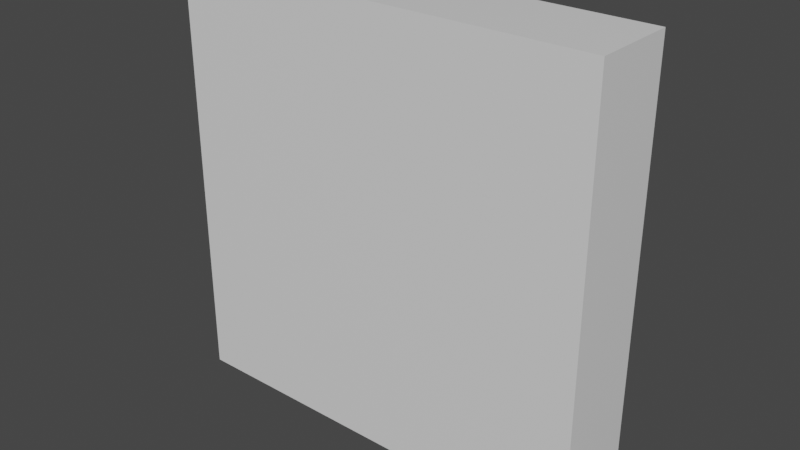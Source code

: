 # Source: Side.blend  (saved by Blender 2.82.7; exported with 4.5.12 LTS)
import bpy
from mathutils import Matrix  # noqa: F401  (used for matrix-valued properties, if any)

bpy.ops.wm.read_factory_settings(use_empty=True)
scene = bpy.context.scene
scene.name = 'Scene'

# ---- collections
col_collection = bpy.data.collections.new('Collection'); scene.collection.children.link(col_collection)

# ---- materials (node trees are filled in below, after node groups)
mat_material = bpy.data.materials.new('Material')
mat_material.alpha_threshold = 0.0
mat_material.use_transparent_shadow = False
mat_material.line_color = (0.0, 0.0, 0.0, 1.0)

# ---- material node trees
mat_material.use_nodes = True; mat_material.node_tree.nodes.clear()
_N = mat_material.node_tree.nodes; _L = mat_material.node_tree.links
n0 = _N.new('ShaderNodeOutputMaterial'); n0.name = 'Material Output'; n0.location = (300, 300)
n1 = _N.new('ShaderNodeBsdfPrincipled'); n1.name = 'Principled BSDF'; n1.location = (10, 300)
n1.distribution = 'GGX'
n1.subsurface_method = 'BURLEY'
n1.inputs[2].default_value = 0.4
n1.inputs[3].default_value = 1.45
n1.inputs[27].default_value = (0.0, 0.0, 0.0, 1.0)
n1.inputs[28].default_value = 1.0
_L.new(n1.outputs[0], n0.inputs[0])
n0.is_active_output = True

# ---- world
world_world = bpy.data.worlds.new('World'); scene.world = world_world
world_world.use_nodes = True; world_world.node_tree.nodes.clear()
_N = world_world.node_tree.nodes; _L = world_world.node_tree.links
n0 = _N.new('ShaderNodeOutputWorld'); n0.name = 'World Output'; n0.location = (300, 300)
n1 = _N.new('ShaderNodeBackground'); n1.name = 'Background'; n1.location = (10, 300)
n1.inputs[0].default_value = (0.05088, 0.05088, 0.05088, 1.0)
_L.new(n1.outputs[0], n0.inputs[0])
n0.is_active_output = True
world_world.color = (0.05088, 0.05088, 0.05088)
world_world.use_sun_shadow = False
world_world.sun_shadow_jitter_overblur = 0.0

# ---- meshes
me_cube_001 = bpy.data.meshes.new('Cube.001')
me_cube_001.from_pydata([(0.5, -0.3, 0.5), (0.5, -0.3, -0.5), (0.5, -0.5, 0.5), (0.5, -0.5, -0.5), (-0.5, -0.3, 0.5), (-0.5, -0.3, -0.5), (-0.5, -0.5, 0.5), (-0.5, -0.5, -0.5)], [], [(0, 4, 6, 2), (3, 2, 6, 7), (7, 6, 4, 5), (5, 1, 3, 7), (1, 0, 2, 3), (5, 4, 0, 1)])
_uv = me_cube_001.uv_layers.new(name='UVMap')
_uv.uv.foreach_set('vector', [0.625, 0.5, 0.875, 0.5, 0.875, 0.75, 0.625, 0.75, 0.375, 0.75, 0.625, 0.75, 0.625, 1.0, 0.375, 1.0, 0.375, 0.0, 0.625, 0.0, 0.625, 0.25, 0.375, 0.25, 0.125, 0.5, 0.375, 0.5, 0.375, 0.75, 0.125, 0.75, 0.375, 0.5, 0.625, 0.5, 0.625, 0.75, 0.375, 0.75, 0.375, 0.25, 0.625, 0.25, 0.625, 0.5, 0.375, 0.5])
me_cube_001.materials.append(mat_material)
me_cube_001.use_remesh_preserve_volume = False
me_cube_001.use_remesh_preserve_attributes = False
me_cube_001.use_mirror_vertex_groups = False
me_cube_001.update()

# ---- objects
ob_cube_001 = bpy.data.objects.new('Cube.001', me_cube_001)

# ---- transforms, parenting, visibility, modifiers, constraints
ob_cube_001.location = (0.0, 0.0, 0.0)
ob_cube_001.lock_rotations_4d = False
ob_cube_001.empty_display_type = 'ARROWS'
ob_cube_001.lineart.crease_threshold = 0.0

# ---- collection membership
col_collection.objects.link(ob_cube_001)

# ---- scene / render settings (as saved in the file)
scene.frame_start = 1; scene.frame_end = 250; scene.frame_set(1)
scene.render.engine = 'BLENDER_EEVEE_NEXT'
scene.cycles.use_denoising = False
scene.cycles.samples = 128
scene.cycles.sampling_pattern = 'TABULATED_SOBOL'
scene.cycles.use_adaptive_sampling = False
scene.cycles.use_light_tree = False
scene.view_settings.view_transform = 'Filmic'
bpy.context.view_layer.update()

# ---- added for rendering (the .blend has no active camera and no usable light): camera, sun
cam_auto = bpy.data.cameras.new('AutoCamera')
cam_auto.lens = 50.0
cam_auto.sensor_width = 36.0
cam_auto.clip_end = 1000.0
ob_auto_camera = bpy.data.objects.new('AutoCamera', cam_auto)
scene.collection.objects.link(ob_auto_camera)
ob_auto_camera.location = (1.32149, -1.98578, 1.05719)
ob_auto_camera.rotation_euler = (1.09748, -7.21219e-08, 0.694738)
scene.camera = ob_auto_camera
light_auto_sun = bpy.data.lights.new('AutoSun', 'SUN')
light_auto_sun.energy = 3.0
light_auto_sun.angle = 0.0523599
ob_auto_sun = bpy.data.objects.new('AutoSun', light_auto_sun)
scene.collection.objects.link(ob_auto_sun)
ob_auto_sun.rotation_euler = (0.872665, 0.174533, 0.523599)
bpy.context.view_layer.update()
